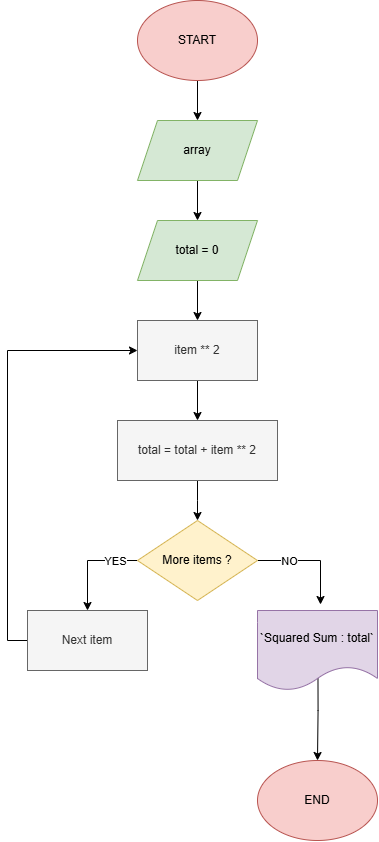

The diagram above was exported from draw.io. Its source (the exported page's mxGraphModel, read from the mxfile embedded in the PNG):
<mxGraphModel dx="1087" dy="703" grid="1" gridSize="10" guides="1" tooltips="1" connect="1" arrows="1" fold="1" page="1" pageScale="1" pageWidth="827" pageHeight="1169" math="0" shadow="0">
  <root>
    <mxCell id="0" />
    <mxCell id="1" parent="0" />
    <mxCell id="njBbRxocy61Ut_jamXZn-2" value="" style="edgeStyle=orthogonalEdgeStyle;rounded=0;orthogonalLoop=1;jettySize=auto;html=1;" edge="1" parent="1" source="UxgJVtaVaD80fGUAasED-1" target="njBbRxocy61Ut_jamXZn-1">
      <mxGeometry relative="1" as="geometry" />
    </mxCell>
    <mxCell id="UxgJVtaVaD80fGUAasED-1" value="START" style="ellipse;whiteSpace=wrap;html=1;fillColor=#f8cecc;strokeColor=#b85450;" vertex="1" parent="1">
      <mxGeometry x="330" y="90" width="120" height="80" as="geometry" />
    </mxCell>
    <mxCell id="njBbRxocy61Ut_jamXZn-4" value="" style="edgeStyle=orthogonalEdgeStyle;rounded=0;orthogonalLoop=1;jettySize=auto;html=1;" edge="1" parent="1" source="njBbRxocy61Ut_jamXZn-1" target="njBbRxocy61Ut_jamXZn-3">
      <mxGeometry relative="1" as="geometry" />
    </mxCell>
    <mxCell id="njBbRxocy61Ut_jamXZn-1" value="array" style="shape=parallelogram;perimeter=parallelogramPerimeter;whiteSpace=wrap;html=1;fixedSize=1;fillColor=#d5e8d4;strokeColor=#82b366;" vertex="1" parent="1">
      <mxGeometry x="330" y="210" width="120" height="60" as="geometry" />
    </mxCell>
    <mxCell id="njBbRxocy61Ut_jamXZn-6" value="" style="edgeStyle=orthogonalEdgeStyle;rounded=0;orthogonalLoop=1;jettySize=auto;html=1;" edge="1" parent="1" source="njBbRxocy61Ut_jamXZn-3" target="njBbRxocy61Ut_jamXZn-5">
      <mxGeometry relative="1" as="geometry" />
    </mxCell>
    <mxCell id="njBbRxocy61Ut_jamXZn-3" value="total = 0" style="shape=parallelogram;perimeter=parallelogramPerimeter;whiteSpace=wrap;html=1;fixedSize=1;fillColor=#d5e8d4;strokeColor=#82b366;" vertex="1" parent="1">
      <mxGeometry x="330" y="310" width="120" height="60" as="geometry" />
    </mxCell>
    <mxCell id="njBbRxocy61Ut_jamXZn-8" value="" style="edgeStyle=orthogonalEdgeStyle;rounded=0;orthogonalLoop=1;jettySize=auto;html=1;" edge="1" parent="1" source="njBbRxocy61Ut_jamXZn-5" target="njBbRxocy61Ut_jamXZn-7">
      <mxGeometry relative="1" as="geometry" />
    </mxCell>
    <mxCell id="njBbRxocy61Ut_jamXZn-5" value="item ** 2" style="rounded=0;whiteSpace=wrap;html=1;fillColor=#f5f5f5;fontColor=#333333;strokeColor=#666666;" vertex="1" parent="1">
      <mxGeometry x="330" y="410" width="120" height="60" as="geometry" />
    </mxCell>
    <mxCell id="njBbRxocy61Ut_jamXZn-10" value="" style="edgeStyle=orthogonalEdgeStyle;rounded=0;orthogonalLoop=1;jettySize=auto;html=1;" edge="1" parent="1" source="njBbRxocy61Ut_jamXZn-7">
      <mxGeometry relative="1" as="geometry">
        <mxPoint x="390" y="610" as="targetPoint" />
      </mxGeometry>
    </mxCell>
    <mxCell id="njBbRxocy61Ut_jamXZn-7" value="total = total + item ** 2" style="rounded=0;whiteSpace=wrap;html=1;fillColor=#f5f5f5;fontColor=#333333;strokeColor=#666666;" vertex="1" parent="1">
      <mxGeometry x="310" y="510" width="160" height="60" as="geometry" />
    </mxCell>
    <mxCell id="njBbRxocy61Ut_jamXZn-16" value="" style="edgeStyle=orthogonalEdgeStyle;rounded=0;orthogonalLoop=1;jettySize=auto;html=1;exitX=0.504;exitY=0.84;exitDx=0;exitDy=0;exitPerimeter=0;" edge="1" parent="1" source="njBbRxocy61Ut_jamXZn-11" target="njBbRxocy61Ut_jamXZn-15">
      <mxGeometry relative="1" as="geometry">
        <Array as="points">
          <mxPoint x="510" y="800" />
          <mxPoint x="510" y="800" />
        </Array>
      </mxGeometry>
    </mxCell>
    <mxCell id="njBbRxocy61Ut_jamXZn-11" value="`Squared Sum : total`" style="shape=document;whiteSpace=wrap;html=1;boundedLbl=1;fillColor=#e1d5e7;strokeColor=#9673a6;" vertex="1" parent="1">
      <mxGeometry x="450" y="700" width="120" height="80" as="geometry" />
    </mxCell>
    <mxCell id="njBbRxocy61Ut_jamXZn-13" style="edgeStyle=orthogonalEdgeStyle;rounded=0;orthogonalLoop=1;jettySize=auto;html=1;entryX=0.525;entryY=-0.075;entryDx=0;entryDy=0;entryPerimeter=0;exitX=1;exitY=0.5;exitDx=0;exitDy=0;" edge="1" parent="1" source="njBbRxocy61Ut_jamXZn-17" target="njBbRxocy61Ut_jamXZn-11">
      <mxGeometry relative="1" as="geometry">
        <mxPoint x="390.0526315789475" y="670" as="sourcePoint" />
      </mxGeometry>
    </mxCell>
    <mxCell id="njBbRxocy61Ut_jamXZn-14" value="NO" style="edgeLabel;html=1;align=center;verticalAlign=middle;resizable=0;points=[];" vertex="1" connectable="0" parent="njBbRxocy61Ut_jamXZn-13">
      <mxGeometry x="-0.0669" relative="1" as="geometry">
        <mxPoint x="-19" as="offset" />
      </mxGeometry>
    </mxCell>
    <mxCell id="njBbRxocy61Ut_jamXZn-15" value="END" style="ellipse;whiteSpace=wrap;html=1;fillColor=#f8cecc;strokeColor=#b85450;" vertex="1" parent="1">
      <mxGeometry x="450" y="850" width="120" height="80" as="geometry" />
    </mxCell>
    <mxCell id="njBbRxocy61Ut_jamXZn-19" style="edgeStyle=orthogonalEdgeStyle;rounded=0;orthogonalLoop=1;jettySize=auto;html=1;entryX=0.5;entryY=0;entryDx=0;entryDy=0;" edge="1" parent="1" source="njBbRxocy61Ut_jamXZn-17" target="njBbRxocy61Ut_jamXZn-18">
      <mxGeometry relative="1" as="geometry">
        <Array as="points">
          <mxPoint x="280" y="650" />
        </Array>
      </mxGeometry>
    </mxCell>
    <mxCell id="njBbRxocy61Ut_jamXZn-20" value="YES" style="edgeLabel;html=1;align=center;verticalAlign=middle;resizable=0;points=[];" vertex="1" connectable="0" parent="njBbRxocy61Ut_jamXZn-19">
      <mxGeometry x="-0.5339" relative="1" as="geometry">
        <mxPoint as="offset" />
      </mxGeometry>
    </mxCell>
    <mxCell id="njBbRxocy61Ut_jamXZn-17" value="More items ?" style="rhombus;whiteSpace=wrap;html=1;fillColor=#fff2cc;strokeColor=#d6b656;" vertex="1" parent="1">
      <mxGeometry x="330" y="610" width="120" height="80" as="geometry" />
    </mxCell>
    <mxCell id="njBbRxocy61Ut_jamXZn-23" style="edgeStyle=orthogonalEdgeStyle;rounded=0;orthogonalLoop=1;jettySize=auto;html=1;entryX=0;entryY=0.5;entryDx=0;entryDy=0;" edge="1" parent="1" source="njBbRxocy61Ut_jamXZn-18" target="njBbRxocy61Ut_jamXZn-5">
      <mxGeometry relative="1" as="geometry">
        <Array as="points">
          <mxPoint x="200" y="730" />
          <mxPoint x="200" y="440" />
        </Array>
      </mxGeometry>
    </mxCell>
    <mxCell id="njBbRxocy61Ut_jamXZn-18" value="Next item" style="rounded=0;whiteSpace=wrap;html=1;fillColor=#f5f5f5;fontColor=#333333;strokeColor=#666666;" vertex="1" parent="1">
      <mxGeometry x="220" y="700" width="120" height="60" as="geometry" />
    </mxCell>
  </root>
</mxGraphModel>